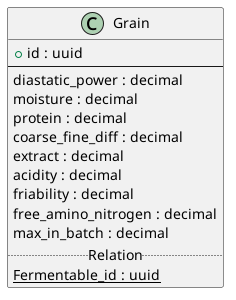

The diagram above was rendered by PlantUML. Its source (embedded in the PNG):
@startuml
class "Grain" as Grain {
    + id : uuid
    --
    diastatic_power : decimal
    moisture : decimal
    protein : decimal
    coarse_fine_diff : decimal
    extract : decimal
    acidity : decimal
    friability : decimal
    free_amino_nitrogen : decimal
    max_in_batch : decimal
    ..Relation..
    {static} Fermentable_id : uuid
}


@enduml